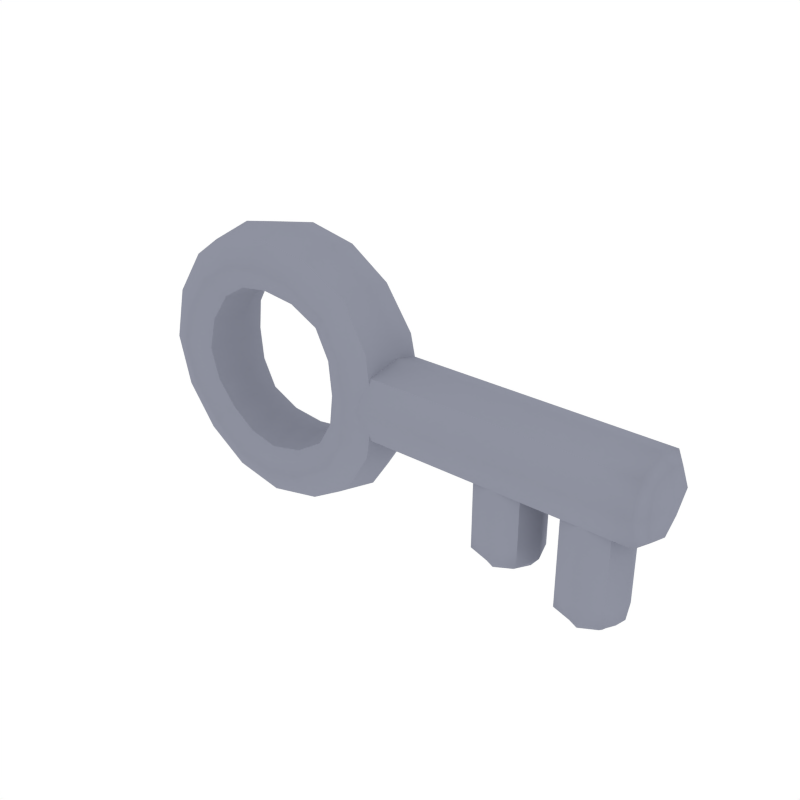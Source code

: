 # Source: Key.blend  (saved by Blender 2.79.0; exported with 4.5.12 LTS)
import bpy
from mathutils import Matrix  # noqa: F401  (used for matrix-valued properties, if any)

bpy.ops.wm.read_factory_settings(use_empty=True)
scene = bpy.context.scene
scene.name = 'Scene'

# ---- collections
col_collection_1 = bpy.data.collections.new('Collection 1'); scene.collection.children.link(col_collection_1)

# ---- materials (node trees are filled in below, after node groups)
mat_grey = bpy.data.materials.new('Grey')
mat_grey.alpha_threshold = 0.0
mat_grey.diffuse_color = (0.2747, 0.2874, 0.3515, 1.0)
mat_grey.roughness = 0.5

# ---- node groups
ng_auto_smooth = bpy.data.node_groups.new('Auto Smooth', 'GeometryNodeTree')
_s = ng_auto_smooth.interface.new_socket(name='Geometry', in_out='OUTPUT', socket_type='NodeSocketGeometry')
_s = ng_auto_smooth.interface.new_socket(name='Geometry', in_out='INPUT', socket_type='NodeSocketGeometry')
_s = ng_auto_smooth.interface.new_socket(name='Angle', in_out='INPUT', socket_type='NodeSocketFloat')
_s.subtype = 'ANGLE'
_s.min_value = 0.0
_s.max_value = 3.142
ng_auto_smooth.is_modifier = True
_N = ng_auto_smooth.nodes; _L = ng_auto_smooth.links
n0 = _N.new('NodeGroupOutput'); n0.name = 'Group Output'; n0.location = (480, -100)
n1 = _N.new('NodeGroupInput'); n1.name = 'Group Input'; n1.location = (-420, -300)
n2 = _N.new('NodeGroupInput'); n2.name = 'Group Input.001'; n2.location = (-60, -100)
n3 = _N.new('GeometryNodeSetShadeSmooth'); n3.name = 'Set Shade Smooth'; n3.location = (120, -100)
n3.domain = 'EDGE'
n4 = _N.new('GeometryNodeSetShadeSmooth'); n4.name = 'Set Shade Smooth.001'; n4.location = (300, -100)
n5 = _N.new('GeometryNodeInputMeshEdgeAngle'); n5.name = 'Edge Angle'; n5.location = (-420, -220)
n6 = _N.new('GeometryNodeInputEdgeSmooth'); n6.name = 'Is Edge Smooth'; n6.location = (-60, -160)
n7 = _N.new('GeometryNodeInputShadeSmooth'); n7.name = 'Is Face Smooth'; n7.location = (-240, -340)
n8 = _N.new('FunctionNodeBooleanMath'); n8.name = 'Boolean Math'; n8.location = (-60, -220)
n9 = _N.new('FunctionNodeCompare'); n9.name = 'Compare'; n9.location = (-240, -180)
n9.operation = 'LESS_EQUAL'
_L.new(n5.outputs[0], n9.inputs[0])
_L.new(n4.outputs[0], n0.inputs[0])
_L.new(n1.outputs[1], n9.inputs[1])
_L.new(n9.outputs[0], n8.inputs[0])
_L.new(n7.outputs[0], n8.inputs[1])
_L.new(n2.outputs[0], n3.inputs[0])
_L.new(n6.outputs[0], n3.inputs[1])
_L.new(n3.outputs[0], n4.inputs[0])
_L.new(n8.outputs[0], n3.inputs[2])
n0.is_active_output = True

# ---- material node trees

# ---- world
world_world = bpy.data.worlds.new('World'); scene.world = world_world
world_world.color = (1.0, 1.0, 1.0)
world_world.use_sun_shadow = False
world_world.sun_shadow_jitter_overblur = 0.0
world_world.cycles.sampling_method = 'NONE'
world_world.cycles.sample_map_resolution = 256

# ---- meshes
me_cube_268 = bpy.data.meshes.new('Cube.268')
me_cube_268.from_pydata([(0.3492, -0.1477, 0.1483), (-0.1483, -0.1477, 0.3492), (0.1483, 0.1477, 0.3492), (-0.3492, 0.1477, 0.1483), (-0.3492, -0.1477, -0.1483), (0.1497, -0.1477, -0.3492), (0.3492, 0.1477, -0.1483), (-0.1468, 0.1477, -0.3492), (0.103, 0.0, 0.2426), (0.2426, 0.0, -0.103), (-0.102, 0.0, -0.2426), (-0.2426, 0.0, 0.103), (-0.1935, 0.0, 0.4558), (0.1955, 0.0, -0.4558), (0.4558, 0.0, 0.1935), (-0.4558, 0.0, 0.1935), (0.4558, 1.954e-09, -0.1935), (0.2426, 0.0, 0.103), (0.3492, 0.1477, 0.1483), (0.3492, -0.1477, -0.1483), (-0.4558, -1.954e-09, -0.1935), (-0.2426, 0.0, -0.103), (-0.3492, -0.1477, 0.1483), (-0.3492, 0.1477, -0.1483), (0.1935, 1.954e-09, 0.4558), (-0.103, 0.0, 0.2426), (-0.1483, 0.1477, 0.3492), (0.1483, -0.1477, 0.3492), (-0.1916, 1.954e-09, -0.4558), (0.104, 0.0, -0.2426), (0.1497, 0.1477, -0.3492), (-0.1468, -0.1477, -0.3492), (1.387, 0.1441, -0.004788), (1.387, -6.252e-08, -0.1519), (1.387, -0.1441, -0.004788), (1.387, -6.252e-08, 0.1424), (1.441, -6.252e-08, -0.004788), (0.8417, -6.252e-08, 0.1424), (0.8417, -0.1441, -0.004788), (0.8417, -6.252e-08, -0.1519), (0.8417, 0.1441, -0.004788), (1.225, 0.1108, -0.4444), (1.111, -4.689e-08, -0.4444), (1.225, -0.1108, -0.4444), (1.338, -1.172e-08, -0.4444), (1.225, -2.931e-08, -0.4918), (1.338, -1.172e-08, -0.1856), (1.225, -0.1108, -0.1856), (1.111, -4.689e-08, -0.1856), (1.225, 0.1108, -0.1856), (0.9167, 0.1108, -0.3668), (0.8035, -4.689e-08, -0.3668), (0.9167, -0.1108, -0.3668), (1.03, -1.172e-08, -0.3668), (0.9167, -2.931e-08, -0.4142), (1.03, -1.172e-08, -0.1468), (0.9167, -0.1108, -0.1468), (0.8035, -4.689e-08, -0.1468), (0.9167, 0.1108, -0.1468), (-0.4291, -0.1108, 0.1822), (-0.4291, 0.1108, -0.1822), (-0.1804, 0.1108, -0.4291), (0.1822, 0.1108, 0.4291), (0.4291, 0.1108, -0.1822), (0.4291, -0.1108, -0.1822), (0.184, -0.1108, -0.4291), (-0.1822, -0.1108, 0.4291), (-0.2692, -0.1108, 0.1143), (-0.2692, 0.1108, -0.1143), (-0.1132, 0.1108, -0.2692), (0.1143, 0.1108, 0.2692), (0.2692, 0.1108, -0.1143), (0.2692, -0.1108, -0.1143), (0.1155, -0.1108, -0.2692), (-0.1143, -0.1108, 0.2692), (-0.2726, -0.1366, 0.2726), (0.2726, -0.1366, 0.2726), (0.273, -0.1366, -0.2726), (0.2726, 0.1366, 0.2726), (-0.2726, 0.1366, 0.2726), (-0.2723, 0.1366, -0.2726), (-0.2723, -0.1366, -0.2726), (0.273, 0.1366, -0.2726), (-0.1894, 0.0, 0.1894), (0.1894, 0.0, 0.1894), (0.1897, 0.0, -0.1894), (-0.1892, 0.0, -0.1894), (-0.3554, 0.0, -0.3559), (-0.3559, 0.0, 0.3559), (0.3564, 4.884e-10, -0.3559), (0.3559, 4.884e-10, 0.3559), (0.4291, 0.1108, 0.1822), (0.4291, -0.1108, 0.1822), (0.2692, 0.1108, 0.1143), (0.2692, -0.1108, 0.1143), (0.4901, 4.884e-10, 0.0), (0.2609, 0.0, 0.0), (0.3755, 0.1588, 0.0), (0.3755, -0.1588, 0.0), (-0.4291, -0.1108, -0.1822), (-0.4291, 0.1108, 0.1822), (-0.2692, -0.1108, -0.1143), (-0.2692, 0.1108, 0.1143), (-0.4901, -4.884e-10, 0.0), (-0.2609, 0.0, 0.0), (-0.3755, -0.1588, 0.0), (-0.3755, 0.1588, 0.0), (-0.1822, 0.1108, 0.4291), (0.1822, -0.1108, 0.4291), (-0.1143, 0.1108, 0.2692), (0.1143, -0.1108, 0.2692), (0.0, 4.884e-10, 0.4901), (0.0, 0.0, 0.2609), (0.0, 0.1588, 0.3755), (0.0, -0.1588, 0.3755), (0.184, 0.1108, -0.4291), (-0.1804, -0.1108, -0.4291), (0.1155, 0.1108, -0.2692), (-0.1132, -0.1108, -0.2692), (0.00287, 4.884e-10, -0.4901), (0.001528, 0.0, -0.2609), (0.002199, 0.1588, -0.3755), (0.002199, -0.1588, -0.3755), (0.3499, -6.252e-08, -0.1519), (0.3499, -6.252e-08, 0.1424), (0.3499, 0.1441, -0.004788), (0.3499, -0.1441, -0.004788), (1.427, -6.252e-08, -0.1151), (1.427, -6.252e-08, 0.1056), (1.427, 0.1081, -0.004788), (1.427, -0.1081, -0.004788), (0.8417, 0.1081, 0.1056), (1.387, 0.1081, -0.1151), (0.8417, -0.1081, -0.1151), (0.8417, -0.1081, 0.1056), (1.387, 0.1081, 0.1056), (0.8417, 0.1081, -0.1151), (1.387, -0.1081, -0.1151), (1.387, -0.1081, 0.1056), (1.224, -6.252e-08, 0.1424), (1.224, -0.1441, -0.004788), (1.224, -6.252e-08, -0.1519), (1.224, 0.1441, -0.004788), (1.14, -4.249e-08, -0.4799), (1.309, -1.612e-08, -0.4799), (1.225, 0.08314, -0.4799), (1.225, -0.08314, -0.4799), (1.14, 0.08314, -0.4444), (1.309, 0.08314, -0.1856), (1.14, -0.08314, -0.1856), (1.309, -0.08314, -0.1856), (1.338, -1.172e-08, 0.02577), (1.225, -0.1108, 0.02577), (1.111, -4.689e-08, 0.02577), (1.225, 0.1108, 0.02577), (1.14, 0.08314, -0.1856), (1.309, 0.08314, -0.4444), (1.14, -0.08314, -0.4444), (1.309, -0.08314, -0.4444), (1.338, -1.172e-08, -0.356), (1.225, -0.1108, -0.356), (1.111, -4.689e-08, -0.356), (1.225, 0.1108, -0.356), (0.8318, -4.249e-08, -0.4023), (1.002, -1.612e-08, -0.4023), (0.9167, 0.08314, -0.4023), (0.9167, -0.08314, -0.4023), (0.8318, 0.08314, -0.3668), (1.002, 0.08314, -0.1468), (0.8318, -0.08314, -0.1468), (1.002, -0.08314, -0.1468), (1.03, -1.172e-08, 0.02577), (0.9167, -0.1108, 0.02577), (0.8035, -4.689e-08, 0.02577), (0.9167, 0.1108, 0.02577), (0.8318, 0.08314, -0.1468), (1.002, 0.08314, -0.3668), (0.8318, -0.08314, -0.3668), (1.002, -0.08314, -0.3668), (1.03, -1.172e-08, -0.2881), (0.9167, -0.1108, -0.2881), (0.8035, -4.689e-08, -0.2881), (0.9167, 0.1108, -0.2881), (-0.3346, -0.1024, -0.3351), (-0.3351, -0.1024, 0.3351), (-0.3346, 0.1024, -0.3351), (-0.3351, 0.1024, 0.3351), (0.3355, -0.1024, -0.3351), (0.3351, -0.1024, 0.3351), (0.3355, 0.1024, -0.3351), (0.3351, 0.1024, 0.3351), (-0.2099, -0.1024, -0.2102), (-0.2102, -0.1024, 0.2102), (-0.2102, 0.1024, 0.2102), (-0.2099, 0.1024, -0.2102), (0.2105, 0.1024, -0.2102), (0.2102, 0.1024, 0.2102), (0.2102, -0.1024, 0.2102), (0.2105, -0.1024, -0.2102), (0.4614, 0.1191, 0.0), (0.4614, -0.1191, -9.768e-10), (0.2895, 0.1191, 0.0), (0.2895, -0.1191, 0.0), (-0.4614, -0.1191, 0.0), (-0.4614, 0.1191, -9.768e-10), (-0.2895, -0.1191, 0.0), (-0.2895, 0.1191, 0.0), (0.0, 0.1191, 0.4614), (9.768e-10, -0.1191, 0.4614), (0.0, 0.1191, 0.2895), (0.0, -0.1191, 0.2895), (0.002703, 0.1191, -0.4614), (0.002703, -0.1191, -0.4614), (0.001696, 0.1191, -0.2895), (0.001696, -0.1191, -0.2895), (0.3499, 0.1081, -0.1151), (0.3499, -0.1081, -0.1151), (0.3499, 0.1081, 0.1056), (0.3499, -0.1081, 0.1056), (1.417, 0.08007, -0.08653), (1.417, -0.08007, -0.08653), (1.417, 0.08007, 0.07696), (1.417, -0.08007, 0.07696), (1.224, 0.1081, 0.1056), (1.224, 0.1081, -0.1151), (1.224, -0.1081, -0.1151), (1.224, -0.1081, 0.1056), (1.162, 0.06158, -0.4707), (1.162, -0.06158, -0.4707), (1.287, 0.06158, -0.4707), (1.287, -0.06158, -0.4707), (1.309, 0.08314, 0.02577), (1.14, 0.08314, 0.02577), (1.14, -0.08314, 0.02577), (1.309, -0.08314, 0.02577), (1.14, 0.08314, -0.356), (1.309, 0.08314, -0.356), (1.14, -0.08314, -0.356), (1.309, -0.08314, -0.356), (0.8538, 0.06158, -0.3931), (0.8538, -0.06158, -0.3931), (0.9796, 0.06158, -0.3931), (0.9796, -0.06158, -0.3931), (1.002, 0.08314, 0.02577), (0.8318, 0.08314, 0.02577), (0.8318, -0.08314, 0.02577), (1.002, -0.08314, 0.02577), (0.8318, 0.08314, -0.2881), (1.002, 0.08314, -0.2881), (0.8318, -0.08314, -0.2881), (1.002, -0.08314, -0.2881)], [], [(0, 98, 200, 92), (0, 92, 188, 76), (0, 76, 197, 94), (0, 94, 202, 98), (1, 114, 208, 66), (1, 66, 184, 75), (1, 75, 192, 74), (1, 74, 210, 114), (2, 113, 207, 62), (2, 62, 190, 78), (2, 78, 196, 70), (2, 70, 209, 113), (3, 106, 204, 100), (3, 100, 186, 79), (3, 79, 193, 102), (3, 102, 206, 106), (4, 105, 203, 99), (4, 99, 183, 81), (4, 81, 191, 101), (4, 101, 205, 105), (5, 122, 212, 65), (5, 65, 187, 77), (5, 77, 198, 73), (5, 73, 214, 122), (6, 97, 199, 63), (6, 63, 189, 82), (6, 82, 195, 71), (6, 71, 201, 97), (7, 121, 211, 61), (7, 61, 185, 80), (7, 80, 194, 69), (7, 69, 213, 121), (8, 110, 210, 112), (8, 112, 209, 70), (8, 70, 196, 84), (8, 84, 197, 110), (9, 72, 202, 96), (9, 96, 201, 71), (9, 71, 195, 85), (9, 85, 198, 72), (10, 118, 214, 120), (10, 120, 213, 69), (10, 69, 194, 86), (10, 86, 191, 118), (11, 67, 205, 104), (11, 104, 206, 102), (11, 102, 193, 83), (11, 83, 192, 67), (12, 107, 186, 88), (12, 88, 184, 66), (12, 66, 208, 111), (12, 111, 207, 107), (13, 115, 189, 89), (13, 89, 187, 65), (13, 65, 212, 119), (13, 119, 211, 115), (14, 91, 190, 90), (14, 90, 188, 92), (14, 92, 200, 95), (14, 95, 199, 91), (15, 59, 184, 88), (15, 88, 186, 100), (15, 100, 204, 103), (15, 103, 203, 59), (16, 89, 189, 63), (16, 63, 199, 95), (16, 95, 200, 64), (16, 64, 187, 89), (17, 94, 197, 84), (17, 84, 196, 93), (17, 93, 201, 96), (17, 96, 202, 94), (18, 78, 190, 91), (18, 91, 199, 97), (18, 97, 201, 93), (18, 93, 196, 78), (19, 77, 187, 64), (19, 64, 200, 98), (19, 98, 202, 72), (19, 72, 198, 77), (20, 87, 183, 99), (20, 99, 203, 103), (20, 103, 204, 60), (20, 60, 185, 87), (21, 101, 191, 86), (21, 86, 194, 68), (21, 68, 206, 104), (21, 104, 205, 101), (22, 75, 184, 59), (22, 59, 203, 105), (22, 105, 205, 67), (22, 67, 192, 75), (23, 80, 185, 60), (23, 60, 204, 106), (23, 106, 206, 68), (23, 68, 194, 80), (24, 90, 190, 62), (24, 62, 207, 111), (24, 111, 208, 108), (24, 108, 188, 90), (25, 74, 192, 83), (25, 83, 193, 109), (25, 109, 209, 112), (25, 112, 210, 74), (26, 79, 186, 107), (26, 107, 207, 113), (26, 113, 209, 109), (26, 109, 193, 79), (27, 76, 188, 108), (27, 108, 208, 114), (27, 114, 210, 110), (27, 110, 197, 76), (28, 87, 185, 61), (28, 61, 211, 119), (28, 119, 212, 116), (28, 116, 183, 87), (29, 73, 198, 85), (29, 85, 195, 117), (29, 117, 213, 120), (29, 120, 214, 73), (30, 82, 189, 115), (30, 115, 211, 121), (30, 121, 213, 117), (30, 117, 195, 82), (31, 81, 183, 116), (31, 116, 212, 122), (31, 122, 214, 118), (31, 118, 191, 81), (32, 142, 223, 135), (32, 135, 221, 129), (32, 129, 219, 132), (32, 132, 224, 142), (33, 137, 225, 141), (33, 141, 224, 132), (33, 132, 219, 127), (33, 127, 220, 137), (34, 138, 226, 140), (34, 140, 225, 137), (34, 137, 220, 130), (34, 130, 222, 138), (35, 139, 226, 138), (35, 138, 222, 128), (35, 128, 221, 135), (35, 135, 223, 139), (36, 130, 220, 127), (36, 127, 219, 129), (36, 129, 221, 128), (36, 128, 222, 130), (37, 124, 218, 134), (37, 134, 226, 139), (37, 139, 223, 131), (37, 131, 217, 124), (38, 134, 218, 126), (38, 126, 216, 133), (38, 133, 225, 140), (38, 140, 226, 134), (39, 133, 216, 123), (39, 123, 215, 136), (39, 136, 224, 141), (39, 141, 225, 133), (40, 125, 217, 131), (40, 131, 223, 142), (40, 142, 224, 136), (40, 136, 215, 125), (41, 162, 236, 156), (41, 156, 229, 145), (41, 145, 227, 147), (41, 147, 235, 162), (42, 157, 237, 161), (42, 161, 235, 147), (42, 147, 227, 143), (42, 143, 228, 157), (43, 158, 238, 160), (43, 160, 237, 157), (43, 157, 228, 146), (43, 146, 230, 158), (44, 159, 238, 158), (44, 158, 230, 144), (44, 144, 229, 156), (44, 156, 236, 159), (45, 146, 228, 143), (45, 143, 227, 145), (45, 145, 229, 144), (45, 144, 230, 146), (46, 151, 234, 150), (46, 150, 238, 159), (46, 159, 236, 148), (46, 148, 231, 151), (47, 150, 234, 152), (47, 152, 233, 149), (47, 149, 237, 160), (47, 160, 238, 150), (48, 149, 233, 153), (48, 153, 232, 155), (48, 155, 235, 161), (48, 161, 237, 149), (49, 154, 231, 148), (49, 148, 236, 162), (49, 162, 235, 155), (49, 155, 232, 154), (50, 182, 248, 176), (50, 176, 241, 165), (50, 165, 239, 167), (50, 167, 247, 182), (51, 177, 249, 181), (51, 181, 247, 167), (51, 167, 239, 163), (51, 163, 240, 177), (52, 178, 250, 180), (52, 180, 249, 177), (52, 177, 240, 166), (52, 166, 242, 178), (53, 179, 250, 178), (53, 178, 242, 164), (53, 164, 241, 176), (53, 176, 248, 179), (54, 166, 240, 163), (54, 163, 239, 165), (54, 165, 241, 164), (54, 164, 242, 166), (55, 171, 246, 170), (55, 170, 250, 179), (55, 179, 248, 168), (55, 168, 243, 171), (56, 170, 246, 172), (56, 172, 245, 169), (56, 169, 249, 180), (56, 180, 250, 170), (57, 169, 245, 173), (57, 173, 244, 175), (57, 175, 247, 181), (57, 181, 249, 169), (58, 174, 243, 168), (58, 168, 248, 182), (58, 182, 247, 175), (58, 175, 244, 174)])
me_cube_268.polygons.foreach_set('use_smooth', [True] * 236)
me_cube_268.materials.append(mat_grey)
me_cube_268.use_remesh_preserve_volume = False
me_cube_268.use_remesh_preserve_attributes = False
me_cube_268.use_mirror_vertex_groups = False
me_cube_268.update()

# ---- objects
ob_key = bpy.data.objects.new('Key', me_cube_268)

# ---- transforms, parenting, visibility, modifiers, constraints
ob_key.location = (0.0, 0.0, 0.0)
ob_key.scale = (0.2873, 0.2873, 0.2873)
ob_key.lineart.crease_threshold = 0.0
_m = ob_key.modifiers.new('Auto Smooth', 'NODES')
_m.node_group = ng_auto_smooth
_gi = [s.identifier for s in ng_auto_smooth.interface.items_tree if s.item_type == 'SOCKET' and s.in_out == 'INPUT']
_m[_gi[1]] = 0.8639  # Angle

# ---- collection membership
col_collection_1.objects.link(ob_key)

# ---- scene / render settings (as saved in the file)
scene.frame_start = 1; scene.frame_end = 250; scene.frame_set(0)
scene.render.engine = 'CYCLES'
scene.render.resolution_x = 1000
scene.render.resolution_y = 1000
scene.render.dither_intensity = 0.0
scene.cycles.samples = 200
scene.cycles.sampling_pattern = 'TABULATED_SOBOL'
scene.cycles.light_sampling_threshold = 0.0
scene.cycles.use_adaptive_sampling = False
scene.cycles.use_light_tree = False
scene.cycles.caustics_reflective = False
scene.cycles.caustics_refractive = False
scene.cycles.blur_glossy = 0.0
scene.cycles.max_bounces = 2
scene.cycles.pixel_filter_type = 'GAUSSIAN'
scene.cycles.sample_clamp_indirect = 0.0
scene.view_settings.view_transform = 'Standard'
bpy.context.view_layer.update()

# ---- added for rendering (the .blend has no active camera): camera
cam_auto = bpy.data.cameras.new('AutoCamera')
cam_auto.lens = 50.0
cam_auto.sensor_width = 36.0
cam_auto.clip_end = 1000.0
ob_auto_camera = bpy.data.objects.new('AutoCamera', cam_auto)
scene.collection.objects.link(ob_auto_camera)
ob_auto_camera.location = (0.718628, -0.698446, 0.465392)
ob_auto_camera.rotation_euler = (1.09748, -7.21219e-08, 0.694738)
scene.camera = ob_auto_camera
bpy.context.view_layer.update()
